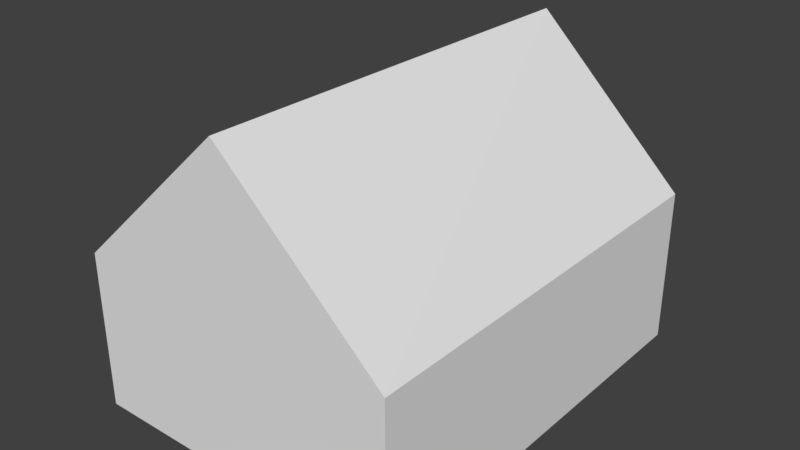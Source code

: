 # Source: oast_house.blend  (saved by Blender 2.77.0; exported with 4.5.12 LTS)
import bpy
from mathutils import Matrix  # noqa: F401  (used for matrix-valued properties, if any)

bpy.ops.wm.read_factory_settings(use_empty=True)
scene = bpy.context.scene
scene.name = 'Scene'

# ---- collections
col_collection_1 = bpy.data.collections.new('Collection 1'); scene.collection.children.link(col_collection_1)

# ---- world
world_world = bpy.data.worlds.new('World'); scene.world = world_world
world_world.color = (0.05088, 0.05088, 0.05088)
world_world.use_sun_shadow = False
world_world.sun_shadow_jitter_overblur = 0.0
world_world.cycles.sampling_method = 'MANUAL'

# ---- meshes
me_cube_005 = bpy.data.meshes.new('Cube.005')
me_cube_005.from_pydata([(1.0, -0.1791, -1.0), (1.0, 0.2035, -1.0), (1.0, -0.1679, 0.4336), (1.0, 0.1986, 0.4237)], [], [(1, 3, 2, 0)])
_uv = me_cube_005.uv_layers.new(name='UVMap')
_uv.uv.foreach_set('vector', [0.7737, 0.1195, 0.7527, 0.7348, 0.2705, 0.7379, 0.2706, 0.1182])
me_cube_005.use_remesh_preserve_volume = False
me_cube_005.use_remesh_preserve_attributes = False
me_cube_005.use_mirror_vertex_groups = False
me_cube_005.update()
me_cube_004 = bpy.data.meshes.new('Cube.004')
me_cube_004.from_pydata([(1.0, -0.7758, 0.3875), (1.0, -0.438, 0.3781), (1.0, -0.4525, -0.5005), (1.0, -0.7995, -0.4866), (1.0, 0.4806, 0.3999), (1.0, 0.4974, -0.4047), (1.0, 0.7922, -0.3893), (1.0, 0.7616, 0.4337), (-1.0, 0.7544, 0.4619), (-1.0, 0.7683, -0.431), (-1.0, 0.425, -0.4372), (-1.0, 0.4076, 0.4899), (-1.0, -0.3097, 0.5269), (-1.0, -0.3166, -0.4222), (-1.0, -0.666, -0.4286), (-1.0, -0.6474, 0.5217)], [], [(0, 3, 2, 1), (4, 5, 6, 7), (9, 10, 11, 8), (14, 15, 12, 13)])
_uv = me_cube_004.uv_layers.new(name='UVMap')
_uv.uv.foreach_set('vector', [0.465, 0.5954, 0.465, 0.1906, 0.6882, 0.1886, 0.6822, 0.5953, 0.4633, 0.5954, 0.4633, 0.1882, 0.6836, 0.1929, 0.6736, 0.6095, 0.465, 0.189, 0.6821, 0.189, 0.6825, 0.6106, 0.4636, 0.5951, 0.6885, 0.1888, 0.681, 0.593, 0.4638, 0.5962, 0.4638, 0.1926])
me_cube_004.use_remesh_preserve_volume = False
me_cube_004.use_remesh_preserve_attributes = False
me_cube_004.use_mirror_vertex_groups = False
me_cube_004.update()
me_cube_003 = bpy.data.meshes.new('Cube.003')
me_cube_003.from_pydata([(-1.0, -1.0, -1.0), (-1.0, -1.0, 1.0), (-1.0, 1.0, -1.0), (-1.0, 1.0, 1.0), (1.0, -1.0, -1.0), (1.0, -1.0, 1.0), (1.0, 1.0, -1.0), (1.0, 1.0, 1.0), (0.04626, 1.0, 2.923), (0.002976, -1.0, 2.923), (1.0, -0.1791, -1.0), (1.0, 0.2035, -1.0), (1.0, -0.1679, 0.4336), (1.0, 0.1986, 0.4237), (1.0, -0.7758, 0.3875), (1.0, -0.438, 0.3781), (1.0, -0.4525, -0.5005), (1.0, -0.7995, -0.4866), (1.0, -0.7822, 0.3877), (1.0, 0.4806, 0.3999), (1.0, 0.4974, -0.4047), (1.0, 0.7922, -0.3893), (1.0, 0.7616, 0.4337), (-1.0, 0.7544, 0.4619), (-1.0, 0.7683, -0.431), (-1.0, 0.425, -0.4372), (-1.0, 0.4076, 0.4899), (-1.0, -0.3097, 0.5269), (-1.0, -0.3166, -0.4222), (-1.0, -0.666, -0.4286), (-1.0, -0.6474, 0.5217)], [], [(1, 3, 2, 24, 23, 26), (3, 8, 7, 6, 2), (7, 5, 18, 14, 15, 12, 13, 19, 22, 21, 6), (5, 9, 1, 0, 4), (0, 2, 6, 11, 10, 4), (12, 15, 16, 17, 4, 10), (4, 17, 14, 18, 5), (6, 21, 20, 19, 13, 11), (2, 0, 29, 28, 27, 26, 25, 24), (26, 27, 30, 29, 0, 1)])
_uv = me_cube_003.uv_layers.new(name='UVMap')
_uv.uv.foreach_set('vector', [-0.09657, -1.084, 3.263, -1.084, 3.263, 0.375, 2.873, -0.04011, 2.85, -0.6915, 2.268, -0.7119, -1.668, 0.375, -2.799, 1.778, -3.831, 0.375, -3.831, -1.084, -1.668, -1.084, 3.263, 1.835, -0.09657, 1.835, 0.2693, 1.389, 0.2801, 1.389, 0.8474, 1.382, 1.301, 1.422, 1.917, 1.415, 2.39, 1.398, 2.862, 1.422, 2.914, 0.8219, 3.263, 0.3764, 0.4985, 0.375, -0.5798, 1.778, -1.664, 0.375, -1.664, -1.084, 0.4985, -1.084, 2.668, 1.835, 2.668, 0.3764, 4.831, 0.3764, 4.831, 0.9574, 4.831, 1.237, 4.831, 1.835, 1.301, 1.422, 0.8474, 1.382, 0.8229, 0.7407, 0.2402, 0.7508, -0.09657, 0.3764, 1.282, 0.3764, -0.09657, 0.3764, 0.2402, 0.7508, 0.2801, 1.389, 0.2693, 1.389, -0.09657, 1.835, 3.263, 0.3764, 2.914, 0.8219, 2.418, 0.8106, 2.39, 1.398, 1.917, 1.415, 1.925, 0.3764, 3.263, 0.375, -0.09657, 0.375, 0.4644, -0.04191, 1.051, -0.04655, 1.063, -0.7389, 2.268, -0.7119, 2.297, -0.03559, 2.873, -0.04011, 2.268, -0.7119, 1.063, -0.7389, 0.4957, -0.7352, 0.4644, -0.04191, -0.09657, 0.375, -0.09657, -1.084])
me_cube_003.use_remesh_preserve_volume = False
me_cube_003.use_remesh_preserve_attributes = False
me_cube_003.use_mirror_vertex_groups = False
me_cube_003.update()
me_cube_001 = bpy.data.meshes.new('Cube.001')
me_cube_001.from_pydata([(-1.0, -1.0, 1.0), (-1.0, 1.0, 1.0), (1.0, -1.0, 1.0), (1.0, 1.0, 1.0), (0.04626, 1.0, 2.923), (0.002976, -1.0, 2.923)], [], [(2, 3, 4, 5), (5, 4, 1, 0)])
_uv = me_cube_001.uv_layers.new(name='UVMap')
_uv.uv.foreach_set('vector', [-0.003767, 1.152, 0.9964, 1.153, 0.9967, -0.01335, -0.003651, -0.02429, -0.003651, -0.02429, 0.9967, -0.01335, 0.9964, -1.202, -0.003767, -1.202])
me_cube_001.use_remesh_preserve_volume = False
me_cube_001.use_remesh_preserve_attributes = False
me_cube_001.use_mirror_vertex_groups = False
me_cube_001.update()

# ---- objects
ob_door = bpy.data.objects.new('door', me_cube_005)
ob_windows = bpy.data.objects.new('windows', me_cube_004)
ob_walls = bpy.data.objects.new('walls', me_cube_003)
ob_roof = bpy.data.objects.new('roof', me_cube_001)

# ---- transforms, parenting, visibility, modifiers, constraints
ob_door.location = (0.0, 0.0, 1.782)
ob_door.scale = (3.753, 4.878, 1.813)
ob_door.lineart.crease_threshold = 0.0
ob_windows.location = (0.0, 0.0, 1.782)
ob_windows.scale = (3.753, 4.878, 1.813)
ob_windows.lineart.crease_threshold = 0.0
ob_walls.location = (0.0, 0.0, 1.782)
ob_walls.scale = (3.753, 4.878, 1.813)
ob_walls.lineart.crease_threshold = 0.0
ob_roof.location = (0.0, 0.0, 1.782)
ob_roof.scale = (3.753, 4.878, 1.813)
ob_roof.lineart.crease_threshold = 0.0

# ---- collection membership
col_collection_1.objects.link(ob_door)
col_collection_1.objects.link(ob_windows)
col_collection_1.objects.link(ob_walls)
col_collection_1.objects.link(ob_roof)

# ---- scene / render settings (as saved in the file)
scene.frame_start = 1; scene.frame_end = 250; scene.frame_set(1)
scene.render.engine = 'BLENDER_EEVEE_NEXT'
scene.render.resolution_percentage = 50
scene.render.dither_intensity = 0.0
scene.cycles.use_denoising = False
scene.cycles.samples = 128
scene.cycles.sampling_pattern = 'TABULATED_SOBOL'
scene.cycles.light_sampling_threshold = 0.0
scene.cycles.use_adaptive_sampling = False
scene.cycles.use_light_tree = False
scene.cycles.blur_glossy = 0.0
scene.cycles.sample_clamp_indirect = 0.0
scene.view_settings.view_transform = 'Standard'
bpy.context.view_layer.update()

# ---- added for rendering (the .blend has no active camera and no usable light): camera, sun
cam_auto = bpy.data.cameras.new('AutoCamera')
cam_auto.lens = 50.0
cam_auto.sensor_width = 36.0
cam_auto.clip_end = 1000.0
ob_auto_camera = bpy.data.objects.new('AutoCamera', cam_auto)
scene.collection.objects.link(ob_auto_camera)
ob_auto_camera.location = (13.1533, -15.7839, 14.0478)
ob_auto_camera.rotation_euler = (1.09748, -7.21219e-08, 0.694738)
scene.camera = ob_auto_camera
light_auto_sun = bpy.data.lights.new('AutoSun', 'SUN')
light_auto_sun.energy = 3.0
light_auto_sun.angle = 0.0523599
ob_auto_sun = bpy.data.objects.new('AutoSun', light_auto_sun)
scene.collection.objects.link(ob_auto_sun)
ob_auto_sun.rotation_euler = (0.872665, 0.174533, 0.523599)
bpy.context.view_layer.update()
